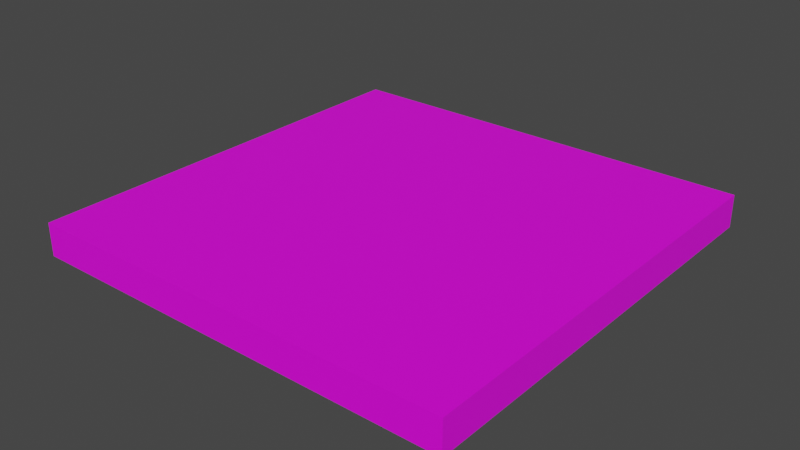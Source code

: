 # Source: ShelfCell.blend  (saved by Blender 3.6.13; exported with 4.5.12 LTS)
import bpy
from mathutils import Matrix  # noqa: F401  (used for matrix-valued properties, if any)

bpy.ops.wm.read_factory_settings(use_empty=True)
scene = bpy.context.scene
scene.name = 'Scene'

# ---- collections
col_collection = bpy.data.collections.new('Collection'); scene.collection.children.link(col_collection)

# ---- images (referenced by path relative to the original .blend; pixels are not part of the script)
import os
ASSET_DIR = os.environ.get("B2B_ASSET_DIR", "")  # directory of the original .blend (textures are referenced by path, not embedded)
HERE = os.path.dirname(os.path.abspath(__file__))  # packed textures are extracted next to this script under _unpacked/

def load_image(name, relpath, width, height, colorspace="sRGB"):
    """Load a texture the original file referenced (path relative to the .blend, or extracted next to this script)."""
    p = next((c for c in (os.path.join(HERE, relpath), os.path.join(ASSET_DIR, relpath)) if relpath and os.path.exists(c)), "")
    if p:
        img = bpy.data.images.load(p, check_existing=True)
        img.name = name
    else:  # same state as the original file: an image datablock whose file is absent (Cycles renders it pink)
        img = bpy.data.images.new(name, width, height)
        img.source = "FILE"
        img.filepath = "//" + (relpath or name)
    img.colorspace_settings.name = colorspace
    return img
img_5_png_001 = load_image('атлас 5.png.001', 'атлас 5.png', 1024, 1024, 'sRGB')

# ---- materials (node trees are filled in below, after node groups)
mat_x = bpy.data.materials.new('Атлас кубов')
mat_x.use_transparent_shadow = False
mat_x.roughness = 0.5

# ---- material node trees
mat_x.use_nodes = True; mat_x.node_tree.nodes.clear()
_N = mat_x.node_tree.nodes; _L = mat_x.node_tree.links
n0 = _N.new('ShaderNodeBsdfPrincipled'); n0.name = 'Principled BSDF'; n0.location = (10, 300)
n0.distribution = 'GGX'
n0.subsurface_method = 'RANDOM_WALK_SKIN'
n0.inputs[3].default_value = 1.45
n0.inputs[27].default_value = (0.0, 0.0, 0.0, 1.0)
n0.inputs[28].default_value = 1.0
n1 = _N.new('ShaderNodeOutputMaterial'); n1.name = 'Material Output'; n1.location = (300, 300)
n2 = _N.new('ShaderNodeNormalMap'); n2.name = 'Normal Map'; n2.location = (-300, -300)
n2.label = 'Normal/Map'
n2.inputs[0].default_value = 0.0
n3 = _N.new('ShaderNodeTexImage'); n3.name = 'Image Texture'; n3.location = (-300, 600)
n3.image = img_5_png_001
_L.new(n0.outputs[0], n1.inputs[0])
_L.new(n2.outputs[0], n0.inputs[5])
_L.new(n3.outputs[0], n0.inputs[0])
n1.is_active_output = True

# ---- world
world_world = bpy.data.worlds.new('World'); scene.world = world_world
world_world.use_nodes = True; world_world.node_tree.nodes.clear()
_N = world_world.node_tree.nodes; _L = world_world.node_tree.links
n0 = _N.new('ShaderNodeOutputWorld'); n0.name = 'World Output'; n0.location = (300, 300)
n1 = _N.new('ShaderNodeBackground'); n1.name = 'Background'; n1.location = (10, 300)
n1.inputs[0].default_value = (0.05088, 0.05088, 0.05088, 1.0)
_L.new(n1.outputs[0], n0.inputs[0])
n0.is_active_output = True
world_world.color = (0.05088, 0.05088, 0.05088)
world_world.use_sun_shadow = False
world_world.sun_shadow_jitter_overblur = 0.0

# ---- meshes
me_cube_001 = bpy.data.meshes.new('Cube.001')
me_cube_001.from_pydata([(0.7431, -0.05639, 0.7431), (0.7431, 0.05639, 0.7431), (0.7431, -0.05639, -0.7431), (0.7431, 0.05639, -0.7431), (-0.7431, -0.05639, 0.7431), (-0.7431, 0.05639, 0.7431), (-0.7431, -0.05639, -0.7431), (-0.7431, 0.05639, -0.7431)], [], [(0, 4, 6, 2), (3, 2, 6, 7), (7, 6, 4, 5), (5, 1, 3, 7), (1, 0, 2, 3), (5, 4, 0, 1)])
me_cube_001.polygons.foreach_set('use_smooth', [True] * 6)
_k = set([(0, 1), (0, 2), (0, 4), (1, 3), (1, 5), (2, 3), (2, 6), (3, 7), (4, 5), (4, 6), (5, 7), (6, 7)])
me_cube_001.attributes.new('sharp_edge', 'BOOLEAN', 'EDGE').data.foreach_set('value', [ (min(e.vertices), max(e.vertices)) in _k for e in me_cube_001.edges])
_uv = me_cube_001.uv_layers.new(name='UVMap')
_uv.uv.foreach_set('vector', [0.3147, 0.8768, 0.3744, 0.8768, 0.3744, 0.9359, 0.3147, 0.9359, 0.06569, 0.6231, 0.06569, 0.5624, 0.1262, 0.5624, 0.1262, 0.6231, 0.06681, 0.6871, 0.06681, 0.6295, 0.1224, 0.6295, 0.1224, 0.6871, 0.3149, 0.9358, 0.3149, 0.8774, 0.3738, 0.8774, 0.3738, 0.9358, 0.06491, 0.6237, 0.06491, 0.5669, 0.1217, 0.5669, 0.1217, 0.6237, 0.06695, 0.6228, 0.06695, 0.5673, 0.1224, 0.5673, 0.1224, 0.6228])
me_cube_001.materials.append(mat_x)
me_cube_001.update()
me_cube_001.normals_split_custom_set([tuple(v) for v in zip(*[iter([0.0, -1.0, -2.361e-08, 0.0, -1.0, -2.361e-08, 0.0, -1.0, -2.361e-08, 0.0, -1.0, -2.361e-08, 0.0, 4.228e-06, -1.0, 0.0, 4.228e-06, -1.0, 0.0, 4.228e-06, -1.0, 0.0, 4.228e-06, -1.0, -1.0, -1.976e-08, 0.0, -1.0, -1.976e-08, 0.0, -1.0, -1.976e-08, 0.0, -1.0, -1.976e-08, 0.0, 0.0, 1.0, 2.361e-08, 0.0, 1.0, 2.361e-08, 0.0, 1.0, 2.361e-08, 0.0, 1.0, 2.361e-08, 1.0, 1.976e-08, 0.0, 1.0, 1.976e-08, 0.0, 1.0, 1.976e-08, 0.0, 1.0, 1.976e-08, 0.0, 0.0, -4.228e-06, 1.0, 0.0, -4.228e-06, 1.0, 0.0, -4.228e-06, 1.0, 0.0, -4.228e-06, 1.0])] * 3)])

# ---- objects
ob_shelf__cell = bpy.data.objects.new('Shelf  Cell', me_cube_001)

# ---- transforms, parenting, visibility, modifiers, constraints
ob_shelf__cell.location = (0.0, 0.0, 0.0)
ob_shelf__cell.rotation_euler = (1.571, -0.0, 0.0)
ob_shelf__cell.color = (0.8, 0.8, 0.8, 1.0)

# ---- collection membership
col_collection.objects.link(ob_shelf__cell)

# ---- scene / render settings (as saved in the file)
scene.frame_start = 1; scene.frame_end = 250; scene.frame_set(1)
scene.render.engine = 'BLENDER_EEVEE_NEXT'
scene.cycles.sampling_pattern = 'TABULATED_SOBOL'
scene.view_settings.view_transform = 'Filmic'
bpy.context.view_layer.update()

# ---- added for rendering (the .blend has no active camera and no usable light): camera, sun
cam_auto = bpy.data.cameras.new('AutoCamera')
cam_auto.lens = 50.0
cam_auto.sensor_width = 36.0
cam_auto.clip_end = 1000.0
ob_auto_camera = bpy.data.objects.new('AutoCamera', cam_auto)
scene.collection.objects.link(ob_auto_camera)
ob_auto_camera.location = (1.94732, -2.33678, 1.55785)
ob_auto_camera.rotation_euler = (1.09748, -7.21219e-08, 0.694738)
scene.camera = ob_auto_camera
light_auto_sun = bpy.data.lights.new('AutoSun', 'SUN')
light_auto_sun.energy = 3.0
light_auto_sun.angle = 0.0523599
ob_auto_sun = bpy.data.objects.new('AutoSun', light_auto_sun)
scene.collection.objects.link(ob_auto_sun)
ob_auto_sun.rotation_euler = (0.872665, 0.174533, 0.523599)
bpy.context.view_layer.update()
